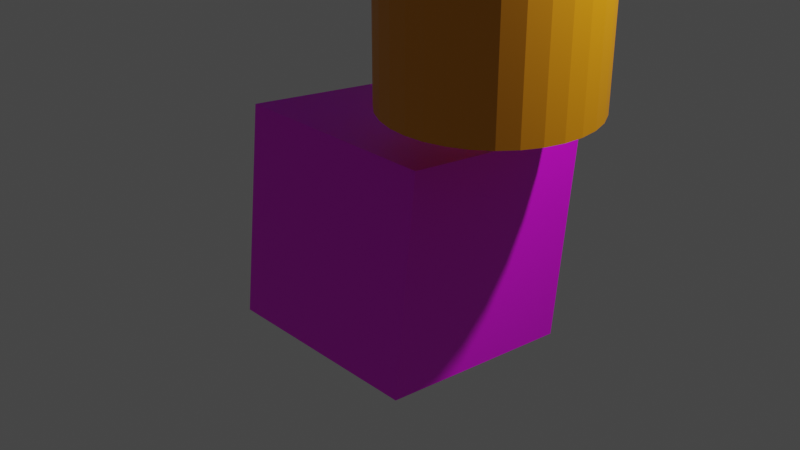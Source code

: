 # Source: shapes.blend  (saved by Blender 3.4.6; exported with 4.5.12 LTS)
import bpy
from mathutils import Matrix  # noqa: F401  (used for matrix-valued properties, if any)

bpy.ops.wm.read_factory_settings(use_empty=True)
scene = bpy.context.scene
scene.name = 'Scene'

# ---- collections
col_collection = bpy.data.collections.new('Collection'); scene.collection.children.link(col_collection)

# ---- images (referenced by path relative to the original .blend; pixels are not part of the script)
import os
ASSET_DIR = os.environ.get("B2B_ASSET_DIR", "")  # directory of the original .blend (textures are referenced by path, not embedded)
HERE = os.path.dirname(os.path.abspath(__file__))  # packed textures are extracted next to this script under _unpacked/

def load_image(name, relpath, width, height, colorspace="sRGB"):
    """Load a texture the original file referenced (path relative to the .blend, or extracted next to this script)."""
    p = next((c for c in (os.path.join(HERE, relpath), os.path.join(ASSET_DIR, relpath)) if relpath and os.path.exists(c)), "")
    if p:
        img = bpy.data.images.load(p, check_existing=True)
        img.name = name
    else:  # same state as the original file: an image datablock whose file is absent (Cycles renders it pink)
        img = bpy.data.images.new(name, width, height)
        img.source = "FILE"
        img.filepath = "//" + (relpath or name)
    img.colorspace_settings.name = colorspace
    return img
img_texture_test_png = load_image('texture_test.png', 'texture_test.png', 1024, 1024, 'sRGB')

# ---- materials (node trees are filled in below, after node groups)
mat_material_003 = bpy.data.materials.new('Material.003')
mat_material_003.use_transparent_shadow = False
mat_material_003.diffuse_color = (0.0, 0.008924, 0.8, 1.0)
mat_material_004 = bpy.data.materials.new('Material.004')
mat_material_004.use_transparent_shadow = False
mat_material_004.diffuse_color = (0.8, 0.004678, 0.2771, 1.0)
mat_material_002 = bpy.data.materials.new('Material.002')
mat_material_002.use_transparent_shadow = False
mat_material_002.diffuse_color = (0.8, 0.2856, 0.0, 1.0)

# ---- material node trees
mat_material_003.use_nodes = True; mat_material_003.node_tree.nodes.clear()
_N = mat_material_003.node_tree.nodes; _L = mat_material_003.node_tree.links
n0 = _N.new('ShaderNodeBsdfPrincipled'); n0.name = 'Principled BSDF'; n0.location = (10, 300)
n0.distribution = 'GGX'
n0.subsurface_method = 'RANDOM_WALK_SKIN'
n0.inputs[0].default_value = (0.0, 0.008924, 0.8, 1.0)
n0.inputs[27].default_value = (0.0, 0.0, 0.0, 1.0)
n0.inputs[28].default_value = 1.0
n1 = _N.new('ShaderNodeOutputMaterial'); n1.name = 'Material Output'; n1.location = (320, 270)
_L.new(n0.outputs[0], n1.inputs[0])
n1.is_active_output = True
mat_material_004.use_nodes = True; mat_material_004.node_tree.nodes.clear()
_N = mat_material_004.node_tree.nodes; _L = mat_material_004.node_tree.links
n0 = _N.new('ShaderNodeBsdfPrincipled'); n0.name = 'Principled BSDF'; n0.location = (10, 300)
n0.distribution = 'GGX'
n0.subsurface_method = 'RANDOM_WALK_SKIN'
n0.inputs[27].default_value = (0.0, 0.0, 0.0, 1.0)
n0.inputs[28].default_value = 1.0
n1 = _N.new('ShaderNodeOutputMaterial'); n1.name = 'Material Output'; n1.location = (320, 270)
n2 = _N.new('ShaderNodeTexImage'); n2.name = 'Image Texture'; n2.location = (-413, 66)
n2.image = img_texture_test_png
_L.new(n0.outputs[0], n1.inputs[0])
_L.new(n2.outputs[0], n0.inputs[0])
n1.is_active_output = True
mat_material_002.use_nodes = True; mat_material_002.node_tree.nodes.clear()
_N = mat_material_002.node_tree.nodes; _L = mat_material_002.node_tree.links
n0 = _N.new('ShaderNodeBsdfPrincipled'); n0.name = 'Principled BSDF'; n0.location = (10, 300)
n0.distribution = 'GGX'
n0.subsurface_method = 'RANDOM_WALK_SKIN'
n0.inputs[0].default_value = (0.8, 0.2856, 0.0, 1.0)
n0.inputs[27].default_value = (0.0, 0.0, 0.0, 1.0)
n0.inputs[28].default_value = 1.0
n1 = _N.new('ShaderNodeOutputMaterial'); n1.name = 'Material Output'; n1.location = (320, 270)
_L.new(n0.outputs[0], n1.inputs[0])
n1.is_active_output = True

# ---- world
world_world = bpy.data.worlds.new('World'); scene.world = world_world
world_world.use_nodes = True; world_world.node_tree.nodes.clear()
_N = world_world.node_tree.nodes; _L = world_world.node_tree.links
n0 = _N.new('ShaderNodeOutputWorld'); n0.name = 'World Output'; n0.location = (300, 300)
n1 = _N.new('ShaderNodeBackground'); n1.name = 'Background'; n1.location = (10, 300)
n1.inputs[0].default_value = (0.05088, 0.05088, 0.05088, 1.0)
_L.new(n1.outputs[0], n0.inputs[0])
n0.is_active_output = True
world_world.color = (0.05088, 0.05088, 0.05088)
world_world.use_sun_shadow = False
world_world.sun_shadow_jitter_overblur = 0.0

# ---- cameras
cam_camera = bpy.data.cameras.new('Camera')
cam_camera.clip_end = 100.0
cam_camera.ortho_scale = 7.314

# ---- lights
light_light = bpy.data.lights.new('Light', 'POINT')
light_light.transmission_factor = 0.0
light_light.energy = 1000.0
light_light.shadow_soft_size = 0.1
light_light.shadow_maximum_resolution = 0.006
light_light.use_absolute_resolution = True

# ---- meshes
me_cube_003 = bpy.data.meshes.new('Cube.003')
me_cube_003.from_pydata([(-2.602, 1.747, 2.364), (-2.602, 1.747, 2.364), (-2.602, 1.747, 2.364), (-2.407, 1.728, 2.364), (-2.407, 1.728, 2.364), (-2.407, 1.728, 2.364), (-2.407, 1.728, 2.364), (-2.219, 1.671, 2.364), (-2.219, 1.671, 2.364), (-2.219, 1.671, 2.364), (-2.047, 1.579, 2.364), (-2.047, 1.579, 2.364), (-2.047, 1.579, 2.364), (-2.047, 1.579, 2.364), (-2.047, 1.579, 2.364), (-1.895, 1.455, 2.364), (-1.895, 1.455, 2.364), (-1.895, 1.455, 2.364), (-1.771, 1.303, 2.364), (-1.771, 1.303, 2.364), (-1.771, 1.303, 2.364), (-1.771, 1.303, 2.364), (-1.678, 1.13, 2.364), (-1.678, 1.13, 2.364), (-1.678, 1.13, 2.364), (-1.621, 0.9425, 2.364), (-1.621, 0.9425, 2.364), (-1.621, 0.9425, 2.364), (-1.621, 0.9425, 2.364), (-1.621, 0.9425, 2.364), (-1.602, 0.7474, 2.364), (-1.602, 0.7474, 2.364), (-1.602, 0.7474, 2.364), (-1.621, 0.5523, 2.364), (-1.621, 0.5523, 2.364), (-1.621, 0.5523, 2.364), (-1.621, 0.5523, 2.364), (-1.621, 0.5523, 2.364), (-1.678, 0.3647, 2.364), (-1.678, 0.3647, 2.364), (-1.678, 0.3647, 2.364), (-1.771, 0.1919, 2.364), (-1.771, 0.1919, 2.364), (-1.771, 0.1919, 2.364), (-1.771, 0.1919, 2.364), (-1.771, 0.1919, 2.364), (-1.771, 0.1919, 2.364), (-1.771, 0.1919, 2.364), (-1.895, 0.04031, 2.364), (-1.895, 0.04031, 2.364), (-1.895, 0.04031, 2.364), (-2.047, -0.08405, 2.364), (-2.047, -0.08405, 2.364), (-2.047, -0.08405, 2.364), (-2.047, -0.08405, 2.364), (-2.047, -0.08405, 2.364), (-2.219, -0.1765, 2.364), (-2.219, -0.1765, 2.364), (-2.219, -0.1765, 2.364), (-2.407, -0.2334, 2.364), (-2.407, -0.2334, 2.364), (-2.407, -0.2334, 2.364), (-2.407, -0.2334, 2.364), (-2.407, -0.2334, 2.364), (-2.407, -0.2334, 2.364), (-2.602, -0.2526, 2.364), (-2.602, -0.2526, 2.364), (-2.602, -0.2526, 2.364), (-2.797, -0.2334, 2.364), (-2.797, -0.2334, 2.364), (-2.797, -0.2334, 2.364), (-2.797, -0.2334, 2.364), (-2.985, -0.1765, 2.364), (-2.985, -0.1765, 2.364), (-2.985, -0.1765, 2.364), (-3.158, -0.08405, 2.364), (-3.158, -0.08405, 2.364), (-3.158, -0.08405, 2.364), (-3.158, -0.08405, 2.364), (-3.309, 0.04031, 2.364), (-3.309, 0.04031, 2.364), (-3.309, 0.04031, 2.364), (-3.434, 0.1919, 2.364), (-3.434, 0.1919, 2.364), (-3.434, 0.1919, 2.364), (-3.434, 0.1919, 2.364), (-3.526, 0.3647, 2.364), (-3.526, 0.3647, 2.364), (-3.526, 0.3647, 2.364), (-3.583, 0.5523, 2.364), (-3.583, 0.5523, 2.364), (-3.583, 0.5523, 2.364), (-3.583, 0.5523, 2.364), (-3.583, 0.5523, 2.364), (-3.602, 0.7474, 2.364), (-3.602, 0.7474, 2.364), (-3.602, 0.7474, 2.364), (-3.583, 0.9425, 2.364), (-3.583, 0.9425, 2.364), (-3.583, 0.9425, 2.364), (-3.583, 0.9425, 2.364), (-3.583, 0.9425, 2.364), (-3.526, 1.13, 2.364), (-3.526, 1.13, 2.364), (-3.526, 1.13, 2.364), (-3.434, 1.303, 2.364), (-3.434, 1.303, 2.364), (-3.434, 1.303, 2.364), (-3.434, 1.303, 2.364), (-3.434, 1.303, 2.364), (-3.434, 1.303, 2.364), (-3.309, 1.455, 2.364), (-3.309, 1.455, 2.364), (-3.309, 1.455, 2.364), (-3.158, 1.579, 2.364), (-3.158, 1.579, 2.364), (-3.158, 1.579, 2.364), (-3.158, 1.579, 2.364), (-3.158, 1.579, 2.364), (-2.985, 1.671, 2.364), (-2.985, 1.671, 2.364), (-2.985, 1.671, 2.364), (-2.797, 1.728, 2.364), (-2.797, 1.728, 2.364), (-2.797, 1.728, 2.364), (-2.797, 1.728, 2.364), (-2.797, 1.728, 2.364), (-2.797, 1.728, 2.364), (-2.602, 0.7474, 4.364), (-2.602, 0.7474, 4.364), (-2.602, 0.7474, 4.364), (-2.602, 0.7474, 4.364), (-2.602, 0.7474, 4.364), (-2.602, 0.7474, 4.364), (-2.602, 0.7474, 4.364), (-2.602, 0.7474, 4.364), (-2.602, 0.7474, 4.364), (-2.602, 0.7474, 4.364), (-2.602, 0.7474, 4.364), (-2.602, 0.7474, 4.364), (-2.602, 0.7474, 4.364), (-2.602, 0.7474, 4.364), (-2.602, 0.7474, 4.364), (-2.602, 0.7474, 4.364), (-2.602, 0.7474, 4.364), (-2.602, 0.7474, 4.364), (-2.602, 0.7474, 4.364), (-2.602, 0.7474, 4.364), (-2.602, 0.7474, 4.364), (-2.602, 0.7474, 4.364), (-2.602, 0.7474, 4.364), (-2.602, 0.7474, 4.364), (-2.602, 0.7474, 4.364), (-2.602, 0.7474, 4.364), (-2.602, 0.7474, 4.364), (-2.602, 0.7474, 4.364), (-2.602, 0.7474, 4.364), (-2.602, 0.7474, 4.364), (-2.602, 0.7474, 4.364), (-2.602, 0.7474, 4.364)], [], [(1, 144, 3), (4, 147, 7), (8, 149, 10), (11, 151, 15), (16, 153, 18), (19, 154, 22), (23, 157, 25), (26, 158, 30), (31, 159, 34), (33, 156, 39), (38, 155, 42), (41, 152, 49), (48, 150, 52), (51, 148, 57), (56, 146, 60), (59, 145, 66), (65, 143, 69), (68, 141, 73), (72, 138, 76), (75, 137, 80), (79, 135, 83), (82, 132, 87), (86, 131, 90), (89, 129, 95), (94, 128, 97), (98, 130, 102), (103, 133, 105), (106, 134, 111), (112, 136, 114), (115, 139, 119), (127, 2, 5), (6, 9, 14), (12, 17, 20), (21, 24, 28), (28, 32, 37), (35, 40, 43), (45, 50, 54), (53, 58, 61), (62, 67, 70), (71, 74, 78), (77, 81, 84), (85, 88, 93), (91, 96, 99), (100, 104, 109), (110, 113, 118), (116, 121, 124), (127, 5, 13), (13, 21, 28), (27, 36, 44), (47, 55, 64), (62, 70, 77), (77, 84, 91), (92, 101, 108), (107, 117, 125), (127, 13, 28), (29, 46, 63), (62, 77, 91), (92, 108, 126), (127, 28, 62), (62, 91, 127), (120, 140, 122), (123, 142, 0)])
me_cube_003.polygons.foreach_set('use_smooth', [0, 0, 0, 1, 0, 0, 0, 0, 0, 0, 0, 0, 0, 0, 0, 0, 0, 0, 0, 0, 0, 0, 0, 0, 0, 0, 0, 0, 1, 0, 0, 0, 0, 0, 0, 0, 0, 0, 0, 0, 0, 0, 0, 0, 0, 0, 0, 0, 0, 0, 0, 0, 1, 0, 0, 0, 0, 1, 0, 0, 0, 0])
_uv = me_cube_003.uv_layers.new(name='UVMap')
_uv.uv.foreach_set('vector', [0.25, 0.49, 0.25, 0.25, 0.2968, 0.4854, 0.2968, 0.4854, 0.25, 0.25, 0.3418, 0.4717, 0.3418, 0.4717, 0.25, 0.25, 0.3833, 0.4496, 0.3833, 0.4496, 0.25, 0.25, 0.4197, 0.4197, 0.4197, 0.4197, 0.25, 0.25, 0.4496, 0.3833, 0.4496, 0.3833, 0.25, 0.25, 0.4717, 0.3418, 0.4717, 0.3418, 0.25, 0.25, 0.4854, 0.2968, 0.4854, 0.2968, 0.25, 0.25, 0.49, 0.25, 0.49, 0.25, 0.25, 0.25, 0.4854, 0.2032, 0.4854, 0.2032, 0.25, 0.25, 0.4717, 0.1582, 0.4717, 0.1582, 0.25, 0.25, 0.4496, 0.1167, 0.4496, 0.1167, 0.25, 0.25, 0.4197, 0.08029, 0.4197, 0.08029, 0.25, 0.25, 0.3833, 0.05045, 0.3833, 0.05045, 0.25, 0.25, 0.3418, 0.02827, 0.3418, 0.02827, 0.25, 0.25, 0.2968, 0.01461, 0.2968, 0.01461, 0.25, 0.25, 0.25, 0.01, 0.25, 0.01, 0.25, 0.25, 0.2032, 0.01461, 0.2032, 0.01461, 0.25, 0.25, 0.1582, 0.02827, 0.1582, 0.02827, 0.25, 0.25, 0.1167, 0.05045, 0.1167, 0.05045, 0.25, 0.25, 0.08029, 0.08029, 0.08029, 0.08029, 0.25, 0.25, 0.05045, 0.1167, 0.05045, 0.1167, 0.25, 0.25, 0.02827, 0.1582, 0.02827, 0.1582, 0.25, 0.25, 0.01461, 0.2032, 0.01461, 0.2032, 0.25, 0.25, 0.01, 0.25, 0.01, 0.25, 0.25, 0.25, 0.01461, 0.2968, 0.01461, 0.2968, 0.25, 0.25, 0.02827, 0.3418, 0.02827, 0.3418, 0.25, 0.25, 0.05045, 0.3833, 0.05045, 0.3833, 0.25, 0.25, 0.08029, 0.4197, 0.08029, 0.4197, 0.25, 0.25, 0.1167, 0.4496, 0.1167, 0.4496, 0.25, 0.25, 0.1582, 0.4717, 0.7032, 0.4854, 0.75, 0.49, 0.7968, 0.4854, 0.7968, 0.4854, 0.8418, 0.4717, 0.8833, 0.4496, 0.8833, 0.4496, 0.9197, 0.4197, 0.9496, 0.3833, 0.9496, 0.3833, 0.9717, 0.3418, 0.9854, 0.2968, 0.9854, 0.2968, 0.99, 0.25, 0.9854, 0.2032, 0.9854, 0.2032, 0.9717, 0.1582, 0.9496, 0.1167, 0.9496, 0.1167, 0.9197, 0.08029, 0.8833, 0.05045, 0.8833, 0.05045, 0.8418, 0.02827, 0.7968, 0.01461, 0.7968, 0.01461, 0.75, 0.01, 0.7032, 0.01461, 0.7032, 0.01461, 0.6582, 0.02827, 0.6167, 0.05045, 0.6167, 0.05045, 0.5803, 0.08029, 0.5504, 0.1167, 0.5504, 0.1167, 0.5283, 0.1582, 0.5146, 0.2032, 0.5146, 0.2032, 0.51, 0.25, 0.5146, 0.2968, 0.5146, 0.2968, 0.5283, 0.3418, 0.5504, 0.3833, 0.5504, 0.3833, 0.5803, 0.4197, 0.6167, 0.4496, 0.6167, 0.4496, 0.6582, 0.4717, 0.7032, 0.4854, 0.7032, 0.4854, 0.7968, 0.4854, 0.8833, 0.4496, 0.8833, 0.4496, 0.9496, 0.3833, 0.9854, 0.2968, 0.9854, 0.2968, 0.9854, 0.2032, 0.9496, 0.1167, 0.9496, 0.1167, 0.8833, 0.05045, 0.7968, 0.01461, 0.7968, 0.01461, 0.7032, 0.01461, 0.6167, 0.05045, 0.6167, 0.05045, 0.5504, 0.1167, 0.5146, 0.2032, 0.5146, 0.2032, 0.5146, 0.2968, 0.5504, 0.3833, 0.5504, 0.3833, 0.6167, 0.4496, 0.7032, 0.4854, 0.7032, 0.4854, 0.8833, 0.4496, 0.9854, 0.2968, 0.9854, 0.2968, 0.9496, 0.1167, 0.7968, 0.01461, 0.7968, 0.01461, 0.6167, 0.05045, 0.5146, 0.2032, 0.5146, 0.2032, 0.5504, 0.3833, 0.7032, 0.4854, 0.7032, 0.4854, 0.9854, 0.2968, 0.7968, 0.01461, 0.7968, 0.01461, 0.5146, 0.2032, 0.7032, 0.4854, 0.1582, 0.4717, 0.25, 0.25, 0.2032, 0.4854, 0.2032, 0.4854, 0.25, 0.25, 0.25, 0.49])
me_cube_003.materials.append(mat_material_003)
me_cube_003.update()
me_cube_003.normals_split_custom_set([tuple(v) for v in zip(*[iter([0.08775, 0.891, 0.4455, 0.08775, 0.891, 0.4455, 0.08775, 0.891, 0.4455, 0.2599, 0.8567, 0.4455, 0.2599, 0.8567, 0.4455, 0.2599, 0.8567, 0.4455, 0.422, 0.7896, 0.4455, 0.422, 0.7896, 0.4455, 0.422, 0.7896, 0.4455, 0.568, 0.6921, 0.4455, 0.568, 0.6921, 0.4455, 0.568, 0.6921, 0.4455, 0.6921, 0.568, 0.4455, 0.6921, 0.568, 0.4455, 0.6921, 0.568, 0.4455, 0.7896, 0.422, 0.4455, 0.7896, 0.422, 0.4455, 0.7896, 0.422, 0.4455, 0.8567, 0.2599, 0.4455, 0.8567, 0.2599, 0.4455, 0.8567, 0.2599, 0.4455, 0.891, 0.08775, 0.4455, 0.891, 0.08775, 0.4455, 0.891, 0.08775, 0.4455, 0.891, -0.08775, 0.4455, 0.891, -0.08775, 0.4455, 0.891, -0.08775, 0.4455, 0.8567, -0.2599, 0.4455, 0.8567, -0.2599, 0.4455, 0.8567, -0.2599, 0.4455, 0.7896, -0.422, 0.4455, 0.7896, -0.422, 0.4455, 0.7896, -0.422, 0.4455, 0.6921, -0.568, 0.4455, 0.6921, -0.568, 0.4455, 0.6921, -0.568, 0.4455, 0.568, -0.6921, 0.4455, 0.568, -0.6921, 0.4455, 0.568, -0.6921, 0.4455, 0.422, -0.7896, 0.4455, 0.422, -0.7896, 0.4455, 0.422, -0.7896, 0.4455, 0.2599, -0.8567, 0.4455, 0.2599, -0.8567, 0.4455, 0.2599, -0.8567, 0.4455, 0.08775, -0.891, 0.4455, 0.08775, -0.891, 0.4455, 0.08775, -0.891, 0.4455, -0.08775, -0.891, 0.4455, -0.08775, -0.891, 0.4455, -0.08775, -0.891, 0.4455, -0.2599, -0.8567, 0.4455, -0.2599, -0.8567, 0.4455, -0.2599, -0.8567, 0.4455, -0.422, -0.7896, 0.4455, -0.422, -0.7896, 0.4455, -0.422, -0.7896, 0.4455, -0.568, -0.6921, 0.4455, -0.568, -0.6921, 0.4455, -0.568, -0.6921, 0.4455, -0.6921, -0.568, 0.4455, -0.6921, -0.568, 0.4455, -0.6921, -0.568, 0.4455, -0.7896, -0.422, 0.4455, -0.7896, -0.422, 0.4455, -0.7896, -0.422, 0.4455, -0.8567, -0.2599, 0.4455, -0.8567, -0.2599, 0.4455, -0.8567, -0.2599, 0.4455, -0.891, -0.08776, 0.4455, -0.891, -0.08776, 0.4455, -0.891, -0.08776, 0.4455, -0.891, 0.08776, 0.4455, -0.891, 0.08776, 0.4455, -0.891, 0.08776, 0.4455, -0.8567, 0.2599, 0.4455, -0.8567, 0.2599, 0.4455, -0.8567, 0.2599, 0.4455, -0.7896, 0.422, 0.4455, -0.7896, 0.422, 0.4455, -0.7896, 0.422, 0.4455, -0.6921, 0.568, 0.4455, -0.6921, 0.568, 0.4455, -0.6921, 0.568, 0.4455, -0.568, 0.6921, 0.4455, -0.568, 0.6921, 0.4455, -0.568, 0.6921, 0.4455, -0.422, 0.7896, 0.4455, -0.422, 0.7896, 0.4455, -0.422, 0.7896, 0.4455, 0.0, 0.0, -1.0, 0.0, 0.0, -1.0, 0.0, 0.0, -1.0, 3.975e-06, 0.0, -1.0, 3.975e-06, 0.0, -1.0, 3.975e-06, 0.0, -1.0, -7.95e-06, 0.0, -1.0, -7.95e-06, 0.0, -1.0, -7.95e-06, 0.0, -1.0, 0.0, 0.0, -1.0, 0.0, 0.0, -1.0, 0.0, 0.0, -1.0, 0.0, 0.0, -1.0, 0.0, 0.0, -1.0, 0.0, 0.0, -1.0, -7.95e-06, 0.0, -1.0, -7.95e-06, 0.0, -1.0, -7.95e-06, 0.0, -1.0, 0.0, 0.0, -1.0, 0.0, 0.0, -1.0, 0.0, 0.0, -1.0, -3.975e-06, 0.0, -1.0, -3.975e-06, 0.0, -1.0, -3.975e-06, 0.0, -1.0, 0.0, 0.0, -1.0, 0.0, 0.0, -1.0, 0.0, 0.0, -1.0, 3.975e-06, 0.0, -1.0, 3.975e-06, 0.0, -1.0, 3.975e-06, 0.0, -1.0, 0.0, 0.0, -1.0, 0.0, 0.0, -1.0, 0.0, 0.0, -1.0, 7.95e-06, 0.0, -1.0, 7.95e-06, 0.0, -1.0, 7.95e-06, 0.0, -1.0, 0.0, 0.0, -1.0, 0.0, 0.0, -1.0, 0.0, 0.0, -1.0, 0.0, 0.0, -1.0, 0.0, 0.0, -1.0, 0.0, 0.0, -1.0, 7.95e-06, 0.0, -1.0, 7.95e-06, 0.0, -1.0, 7.95e-06, 0.0, -1.0, -3.975e-06, 0.0, -1.0, -3.975e-06, 0.0, -1.0, -3.975e-06, 0.0, -1.0, 0.0, 0.0, -1.0, 0.0, 0.0, -1.0, 0.0, 0.0, -1.0, 0.0, 0.0, -1.0, 0.0, 0.0, -1.0, 0.0, 0.0, -1.0, -2.046e-06, 0.0, -1.0, -2.046e-06, 0.0, -1.0, -2.046e-06, 0.0, -1.0, 1.023e-06, 0.0, -1.0, 1.023e-06, 0.0, -1.0, 1.023e-06, 0.0, -1.0, 0.0, 0.0, -1.0, 0.0, 0.0, -1.0, 0.0, 0.0, -1.0, 0.0, 0.0, -1.0, 0.0, 0.0, -1.0, 0.0, 0.0, -1.0, 2.982e-07, 0.0, -1.0, 2.046e-06, 0.0, -1.0, -3.74e-07, 0.0, -1.0, -1.023e-06, 0.0, -1.0, -1.023e-06, 0.0, -1.0, -1.023e-06, 0.0, -1.0, 0.0, 0.0, -1.0, 0.0, 0.0, -1.0, 0.0, 0.0, -1.0, 5.756e-07, 0.0, -1.0, 5.756e-07, 0.0, -1.0, 5.756e-07, 0.0, -1.0, 0.0, 0.0, -1.0, 0.0, 0.0, -1.0, 0.0, 0.0, -1.0, 2.982e-07, 0.0, -1.0, -3.74e-07, 0.0, -1.0, -5.756e-07, 0.0, -1.0, 0.0, 0.0, -1.0, 0.0, 0.0, -1.0, 0.0, 0.0, -1.0, 0.0, 0.0, -1.0, 0.0, 0.0, -1.0, 0.0, 0.0, -1.0, -0.2599, 0.8567, 0.4455, -0.2599, 0.8567, 0.4455, -0.2599, 0.8567, 0.4455, -0.08775, 0.891, 0.4455, -0.08775, 0.891, 0.4455, -0.08775, 0.891, 0.4455])] * 3)])
me_cube_004 = bpy.data.meshes.new('Cube.004')
me_cube_004.from_pydata([(-1.0, -1.0, -1.0), (-1.0, -1.0, -1.0), (-1.0, -1.0, -1.0), (-1.0, -1.0, 1.0), (-1.0, -1.0, 1.0), (-1.0, -1.0, 1.0), (-1.0, 1.0, -1.0), (-1.0, 1.0, -1.0), (-1.0, 1.0, -1.0), (-1.0, 1.0, 1.0), (-1.0, 1.0, 1.0), (-1.0, 1.0, 1.0), (1.0, -1.0, -1.0), (1.0, -1.0, -1.0), (1.0, -1.0, -1.0), (1.0, -1.0, 1.0), (1.0, -1.0, 1.0), (1.0, -1.0, 1.0), (1.0, 1.0, -1.0), (1.0, 1.0, -1.0), (1.0, 1.0, -1.0), (1.0, 1.0, 1.0), (1.0, 1.0, 1.0), (1.0, 1.0, 1.0)], [], [(0, 3, 9), (0, 9, 6), (8, 10, 21), (8, 21, 19), (20, 23, 17), (20, 17, 14), (13, 15, 4), (13, 4, 2), (7, 18, 12), (7, 12, 1), (22, 11, 5), (22, 5, 16)])
_uv = me_cube_004.uv_layers.new(name='UVMap')
_uv.uv.foreach_set('vector', [0.375, 0.0, 0.625, 0.0, 0.625, 0.25, 0.375, 0.0, 0.625, 0.25, 0.375, 0.25, 0.375, 0.25, 0.625, 0.25, 0.625, 0.5, 0.375, 0.25, 0.625, 0.5, 0.375, 0.5, 0.375, 0.5, 0.625, 0.5, 0.625, 0.75, 0.375, 0.5, 0.625, 0.75, 0.375, 0.75, 0.375, 0.75, 0.625, 0.75, 0.625, 1.0, 0.375, 0.75, 0.625, 1.0, 0.375, 1.0, 0.125, 0.5, 0.375, 0.5, 0.375, 0.75, 0.125, 0.5, 0.375, 0.75, 0.125, 0.75, 0.625, 0.5, 0.875, 0.5, 0.875, 0.75, 0.625, 0.5, 0.875, 0.75, 0.625, 0.75])
me_cube_004.materials.append(mat_material_004)
me_cube_004.update()
me_cube_004.normals_split_custom_set([tuple(v) for v in zip(*[iter([-1.0, 0.0, 0.0, -1.0, 0.0, 0.0, -1.0, 0.0, 0.0, -1.0, 0.0, 0.0, -1.0, 0.0, 0.0, -1.0, 0.0, 0.0, 0.0, 1.0, 0.0, 0.0, 1.0, 0.0, 0.0, 1.0, 0.0, 0.0, 1.0, 0.0, 0.0, 1.0, 0.0, 0.0, 1.0, 0.0, 1.0, 0.0, 0.0, 1.0, 0.0, 0.0, 1.0, 0.0, 0.0, 1.0, 0.0, 0.0, 1.0, 0.0, 0.0, 1.0, 0.0, 0.0, 0.0, -1.0, 0.0, 0.0, -1.0, 0.0, 0.0, -1.0, 0.0, 0.0, -1.0, 0.0, 0.0, -1.0, 0.0, 0.0, -1.0, 0.0, 0.0, 0.0, -1.0, 0.0, 0.0, -1.0, 0.0, 0.0, -1.0, 0.0, 0.0, -1.0, 0.0, 0.0, -1.0, 0.0, 0.0, -1.0, 0.0, 0.0, 1.0, 0.0, 0.0, 1.0, 0.0, 0.0, 1.0, 0.0, 0.0, 1.0, 0.0, 0.0, 1.0, 0.0, 0.0, 1.0])] * 3)])
me_cube_002 = bpy.data.meshes.new('Cube.002')
me_cube_002.from_pydata([(1.379, 0.7616, 1.645), (1.379, 0.7616, 1.645), (1.379, 0.7616, 1.645), (1.379, 0.7616, 1.645), (1.379, 0.7616, 3.645), (1.379, 0.7616, 3.645), (1.379, 0.7616, 3.645), (1.379, 0.7616, 3.645), (1.379, 0.7616, 3.645), (1.379, 0.7616, 3.645), (1.575, 0.7424, 1.645), (1.575, 0.7424, 1.645), (1.575, 0.7424, 1.645), (1.575, 0.7424, 1.645), (1.575, 0.7424, 1.645), (1.575, 0.7424, 1.645), (1.575, 0.7424, 3.645), (1.575, 0.7424, 3.645), (1.575, 0.7424, 3.645), (1.575, 0.7424, 3.645), (1.762, 0.6854, 1.645), (1.762, 0.6854, 1.645), (1.762, 0.6854, 1.645), (1.762, 0.6854, 1.645), (1.762, 0.6854, 3.645), (1.762, 0.6854, 3.645), (1.762, 0.6854, 3.645), (1.762, 0.6854, 3.645), (1.762, 0.6854, 3.645), (1.762, 0.6854, 3.645), (1.762, 0.6854, 3.645), (1.762, 0.6854, 3.645), (1.762, 0.6854, 3.645), (1.762, 0.6854, 3.645), (1.762, 0.6854, 3.645), (1.935, 0.593, 1.645), (1.935, 0.593, 1.645), (1.935, 0.593, 1.645), (1.935, 0.593, 1.645), (1.935, 0.593, 1.645), (1.935, 0.593, 1.645), (1.935, 0.593, 1.645), (1.935, 0.593, 1.645), (1.935, 0.593, 3.645), (1.935, 0.593, 3.645), (1.935, 0.593, 3.645), (1.935, 0.593, 3.645), (2.087, 0.4687, 1.645), (2.087, 0.4687, 1.645), (2.087, 0.4687, 1.645), (2.087, 0.4687, 1.645), (2.087, 0.4687, 3.645), (2.087, 0.4687, 3.645), (2.087, 0.4687, 3.645), (2.087, 0.4687, 3.645), (2.087, 0.4687, 3.645), (2.087, 0.4687, 3.645), (2.211, 0.3171, 1.645), (2.211, 0.3171, 1.645), (2.211, 0.3171, 1.645), (2.211, 0.3171, 1.645), (2.211, 0.3171, 1.645), (2.211, 0.3171, 3.645), (2.211, 0.3171, 3.645), (2.211, 0.3171, 3.645), (2.211, 0.3171, 3.645), (2.303, 0.1443, 1.645), (2.303, 0.1443, 1.645), (2.303, 0.1443, 1.645), (2.303, 0.1443, 1.645), (2.303, 0.1443, 3.645), (2.303, 0.1443, 3.645), (2.303, 0.1443, 3.645), (2.303, 0.1443, 3.645), (2.303, 0.1443, 3.645), (2.303, 0.1443, 3.645), (2.36, -0.04334, 1.645), (2.36, -0.04334, 1.645), (2.36, -0.04334, 1.645), (2.36, -0.04334, 1.645), (2.36, -0.04334, 1.645), (2.36, -0.04334, 1.645), (2.36, -0.04334, 1.645), (2.36, -0.04334, 1.645), (2.36, -0.04334, 1.645), (2.36, -0.04334, 1.645), (2.36, -0.04334, 3.645), (2.36, -0.04334, 3.645), (2.36, -0.04334, 3.645), (2.36, -0.04334, 3.645), (2.379, -0.2384, 1.645), (2.379, -0.2384, 1.645), (2.379, -0.2384, 1.645), (2.379, -0.2384, 1.645), (2.379, -0.2384, 3.645), (2.379, -0.2384, 3.645), (2.379, -0.2384, 3.645), (2.379, -0.2384, 3.645), (2.379, -0.2384, 3.645), (2.36, -0.4335, 1.645), (2.36, -0.4335, 1.645), (2.36, -0.4335, 1.645), (2.36, -0.4335, 1.645), (2.36, -0.4335, 1.645), (2.36, -0.4335, 1.645), (2.36, -0.4335, 3.645), (2.36, -0.4335, 3.645), (2.36, -0.4335, 3.645), (2.36, -0.4335, 3.645), (2.303, -0.6211, 1.645), (2.303, -0.6211, 1.645), (2.303, -0.6211, 1.645), (2.303, -0.6211, 3.645), (2.303, -0.6211, 3.645), (2.303, -0.6211, 3.645), (2.303, -0.6211, 3.645), (2.303, -0.6211, 3.645), (2.303, -0.6211, 3.645), (2.303, -0.6211, 3.645), (2.303, -0.6211, 3.645), (2.211, -0.794, 1.645), (2.211, -0.794, 1.645), (2.211, -0.794, 1.645), (2.211, -0.794, 1.645), (2.211, -0.794, 1.645), (2.211, -0.794, 1.645), (2.211, -0.794, 1.645), (2.211, -0.794, 1.645), (2.211, -0.794, 3.645), (2.211, -0.794, 3.645), (2.211, -0.794, 3.645), (2.087, -0.9455, 1.645), (2.087, -0.9455, 1.645), (2.087, -0.9455, 1.645), (2.087, -0.9455, 1.645), (2.087, -0.9455, 3.645), (2.087, -0.9455, 3.645), (2.087, -0.9455, 3.645), (2.087, -0.9455, 3.645), (2.087, -0.9455, 3.645), (2.087, -0.9455, 3.645), (1.935, -1.07, 1.645), (1.935, -1.07, 1.645), (1.935, -1.07, 1.645), (1.935, -1.07, 1.645), (1.935, -1.07, 1.645), (1.935, -1.07, 1.645), (1.935, -1.07, 3.645), (1.935, -1.07, 3.645), (1.935, -1.07, 3.645), (1.935, -1.07, 3.645), (1.762, -1.162, 1.645), (1.762, -1.162, 1.645), (1.762, -1.162, 1.645), (1.762, -1.162, 1.645), (1.762, -1.162, 3.645), (1.762, -1.162, 3.645), (1.762, -1.162, 3.645), (1.762, -1.162, 3.645), (1.762, -1.162, 3.645), (1.762, -1.162, 3.645), (1.762, -1.162, 3.645), (1.575, -1.219, 1.645), (1.575, -1.219, 1.645), (1.575, -1.219, 1.645), (1.575, -1.219, 1.645), (1.575, -1.219, 1.645), (1.575, -1.219, 1.645), (1.575, -1.219, 1.645), (1.575, -1.219, 1.645), (1.575, -1.219, 1.645), (1.575, -1.219, 1.645), (1.575, -1.219, 3.645), (1.575, -1.219, 3.645), (1.575, -1.219, 3.645), (1.575, -1.219, 3.645), (1.379, -1.238, 1.645), (1.379, -1.238, 1.645), (1.379, -1.238, 1.645), (1.379, -1.238, 1.645), (1.379, -1.238, 3.645), (1.379, -1.238, 3.645), (1.379, -1.238, 3.645), (1.379, -1.238, 3.645), (1.379, -1.238, 3.645), (1.379, -1.238, 3.645), (1.184, -1.219, 1.645), (1.184, -1.219, 1.645), (1.184, -1.219, 1.645), (1.184, -1.219, 1.645), (1.184, -1.219, 1.645), (1.184, -1.219, 3.645), (1.184, -1.219, 3.645), (1.184, -1.219, 3.645), (1.184, -1.219, 3.645), (0.9968, -1.162, 1.645), (0.9968, -1.162, 1.645), (0.9968, -1.162, 1.645), (0.9968, -1.162, 3.645), (0.9968, -1.162, 3.645), (0.9968, -1.162, 3.645), (0.9968, -1.162, 3.645), (0.9968, -1.162, 3.645), (0.9968, -1.162, 3.645), (0.9968, -1.162, 3.645), (0.9968, -1.162, 3.645), (0.8239, -1.07, 1.645), (0.8239, -1.07, 1.645), (0.8239, -1.07, 1.645), (0.8239, -1.07, 1.645), (0.8239, -1.07, 1.645), (0.8239, -1.07, 1.645), (0.8239, -1.07, 3.645), (0.8239, -1.07, 3.645), (0.8239, -1.07, 3.645), (0.6724, -0.9455, 1.645), (0.6724, -0.9455, 1.645), (0.6724, -0.9455, 1.645), (0.6724, -0.9455, 1.645), (0.6724, -0.9455, 3.645), (0.6724, -0.9455, 3.645), (0.6724, -0.9455, 3.645), (0.6724, -0.9455, 3.645), (0.6724, -0.9455, 3.645), (0.6724, -0.9455, 3.645), (0.548, -0.794, 1.645), (0.548, -0.794, 1.645), (0.548, -0.794, 1.645), (0.548, -0.794, 1.645), (0.548, -0.794, 1.645), (0.548, -0.794, 1.645), (0.548, -0.794, 3.645), (0.548, -0.794, 3.645), (0.548, -0.794, 3.645), (0.548, -0.794, 3.645), (0.4556, -0.6211, 1.645), (0.4556, -0.6211, 1.645), (0.4556, -0.6211, 1.645), (0.4556, -0.6211, 1.645), (0.4556, -0.6211, 3.645), (0.4556, -0.6211, 3.645), (0.4556, -0.6211, 3.645), (0.4556, -0.6211, 3.645), (0.4556, -0.6211, 3.645), (0.4556, -0.6211, 3.645), (0.4556, -0.6211, 3.645), (0.3987, -0.4335, 1.645), (0.3987, -0.4335, 1.645), (0.3987, -0.4335, 1.645), (0.3987, -0.4335, 1.645), (0.3987, -0.4335, 1.645), (0.3987, -0.4335, 1.645), (0.3987, -0.4335, 1.645), (0.3987, -0.4335, 1.645), (0.3987, -0.4335, 1.645), (0.3987, -0.4335, 1.645), (0.3987, -0.4335, 3.645), (0.3987, -0.4335, 3.645), (0.3987, -0.4335, 3.645), (0.3987, -0.4335, 3.645), (0.3795, -0.2384, 1.645), (0.3795, -0.2384, 1.645), (0.3795, -0.2384, 1.645), (0.3795, -0.2384, 1.645), (0.3795, -0.2384, 3.645), (0.3795, -0.2384, 3.645), (0.3795, -0.2384, 3.645), (0.3795, -0.2384, 3.645), (0.3795, -0.2384, 3.645), (0.3987, -0.04334, 1.645), (0.3987, -0.04334, 1.645), (0.3987, -0.04334, 1.645), (0.3987, -0.04334, 1.645), (0.3987, -0.04334, 1.645), (0.3987, -0.04334, 1.645), (0.3987, -0.04334, 3.645), (0.3987, -0.04334, 3.645), (0.3987, -0.04334, 3.645), (0.3987, -0.04334, 3.645), (0.4556, 0.1443, 1.645), (0.4556, 0.1443, 1.645), (0.4556, 0.1443, 1.645), (0.4556, 0.1443, 1.645), (0.4556, 0.1443, 3.645), (0.4556, 0.1443, 3.645), (0.4556, 0.1443, 3.645), (0.4556, 0.1443, 3.645), (0.4556, 0.1443, 3.645), (0.4556, 0.1443, 3.645), (0.4556, 0.1443, 3.645), (0.4556, 0.1443, 3.645), (0.548, 0.3171, 1.645), (0.548, 0.3171, 1.645), (0.548, 0.3171, 1.645), (0.548, 0.3171, 1.645), (0.548, 0.3171, 1.645), (0.548, 0.3171, 1.645), (0.548, 0.3171, 1.645), (0.548, 0.3171, 1.645), (0.548, 0.3171, 3.645), (0.548, 0.3171, 3.645), (0.548, 0.3171, 3.645), (0.548, 0.3171, 3.645), (0.6724, 0.4687, 1.645), (0.6724, 0.4687, 1.645), (0.6724, 0.4687, 1.645), (0.6724, 0.4687, 1.645), (0.6724, 0.4687, 3.645), (0.6724, 0.4687, 3.645), (0.6724, 0.4687, 3.645), (0.6724, 0.4687, 3.645), (0.6724, 0.4687, 3.645), (0.6724, 0.4687, 3.645), (0.8239, 0.593, 1.645), (0.8239, 0.593, 1.645), (0.8239, 0.593, 1.645), (0.8239, 0.593, 1.645), (0.8239, 0.593, 1.645), (0.8239, 0.593, 1.645), (0.8239, 0.593, 3.645), (0.8239, 0.593, 3.645), (0.8239, 0.593, 3.645), (0.8239, 0.593, 3.645), (0.9968, 0.6854, 1.645), (0.9968, 0.6854, 1.645), (0.9968, 0.6854, 1.645), (0.9968, 0.6854, 1.645), (0.9968, 0.6854, 3.645), (0.9968, 0.6854, 3.645), (0.9968, 0.6854, 3.645), (0.9968, 0.6854, 3.645), (0.9968, 0.6854, 3.645), (0.9968, 0.6854, 3.645), (0.9968, 0.6854, 3.645), (0.9968, 0.6854, 3.645), (1.184, 0.7424, 1.645), (1.184, 0.7424, 1.645), (1.184, 0.7424, 1.645), (1.184, 0.7424, 1.645), (1.184, 0.7424, 1.645), (1.184, 0.7424, 1.645), (1.184, 0.7424, 1.645), (1.184, 0.7424, 1.645), (1.184, 0.7424, 1.645), (1.184, 0.7424, 1.645), (1.184, 0.7424, 1.645), (1.184, 0.7424, 3.645), (1.184, 0.7424, 3.645), (1.184, 0.7424, 3.645), (1.184, 0.7424, 3.645)], [], [(2, 9, 17), (3, 18, 13), (14, 19, 32), (15, 33, 21), (22, 34, 44), (23, 45, 40), (41, 46, 54), (42, 55, 47), (48, 56, 63), (49, 64, 57), (58, 65, 74), (58, 74, 66), (68, 75, 88), (67, 87, 76), (77, 89, 96), (78, 97, 90), (91, 98, 107), (92, 108, 101), (99, 106, 118), (100, 119, 110), (109, 117, 130), (109, 130, 122), (120, 129, 139), (121, 140, 133), (132, 138, 150), (131, 149, 143), (142, 148, 161), (141, 160, 153), (152, 159, 175), (151, 174, 164), (163, 173, 185), (162, 184, 178), (176, 183, 193), (177, 194, 188), (187, 192, 205), (186, 204, 196), (195, 203, 214), (195, 214, 208), (206, 213, 223), (207, 224, 217), (216, 222, 234), (215, 233, 227), (226, 232, 245), (225, 244, 237), (235, 243, 258), (236, 259, 248), (246, 257, 267), (247, 268, 262), (260, 266, 276), (261, 277, 269), (271, 278, 289), (270, 288, 279), (280, 290, 300), (281, 301, 291), (293, 302, 311), (292, 310, 303), (305, 312, 320), (304, 319, 313), (315, 321, 328), (314, 327, 323), (25, 16, 6), (8, 349, 333), (330, 322, 307), (308, 299, 286), (284, 275, 264), (264, 256, 239), (240, 231, 219), (220, 212, 200), (200, 191, 182), (181, 172, 157), (158, 147, 137), (136, 128, 114), (115, 105, 95), (94, 86, 72), (73, 62, 52), (53, 43, 31), (29, 7, 332), (334, 309, 287), (286, 265, 241), (242, 221, 202), (199, 180, 156), (155, 135, 112), (115, 95, 73), (70, 51, 24), (28, 331, 285), (286, 241, 200), (200, 158, 115), (113, 71, 26), (27, 283, 198), (201, 116, 30), (324, 329, 346), (325, 347, 335), (337, 348, 5), (336, 4, 0), (343, 1, 11), (12, 20, 39), (37, 50, 60), (59, 69, 79), (82, 93, 103), (102, 111, 123), (126, 134, 145), (146, 154, 171), (169, 179, 190), (189, 197, 210), (211, 218, 229), (230, 238, 255), (252, 263, 273), (274, 282, 298), (296, 306, 318), (316, 326, 338), (342, 10, 36), (38, 61, 84), (85, 104, 127), (124, 144, 165), (167, 189, 210), (209, 228, 250), (249, 272, 294), (295, 317, 340), (339, 35, 80), (81, 125, 166), (167, 210, 251), (254, 297, 345), (341, 83, 168), (170, 253, 344)])
me_cube_002.polygons.foreach_set('use_smooth', [0, 0, 0, 0, 0, 0, 0, 0, 0, 0, 1, 1, 0, 0, 0, 0, 0, 0, 0, 0, 1, 1, 0, 0, 0, 0, 0, 0, 0, 0, 0, 0, 0, 0, 0, 0, 1, 1, 0, 0, 0, 0, 0, 0, 0, 0, 0, 0, 0, 0, 0, 0, 0, 0, 0, 0, 0, 0, 0, 0, 0, 0, 0, 0, 0, 0, 0, 0, 0, 0, 0, 0, 0, 0, 0, 0, 0, 0, 0, 0, 1, 0, 0, 0, 0, 0, 0, 0, 0, 0, 0, 0, 0, 0, 0, 0, 0, 0, 0, 0, 0, 0, 0, 0, 1, 0, 0, 0, 1, 0, 0, 1, 0, 1, 0, 0, 0, 0, 0, 0, 0, 0, 0, 0])
_uv = me_cube_002.uv_layers.new(name='UVMap')
_uv.uv.foreach_set('vector', [1.0, 0.5, 1.0, 1.0, 0.9688, 1.0, 1.0, 0.5, 0.9688, 1.0, 0.9688, 0.5, 0.9688, 0.5, 0.9688, 1.0, 0.9375, 1.0, 0.9688, 0.5, 0.9375, 1.0, 0.9375, 0.5, 0.9375, 0.5, 0.9375, 1.0, 0.9062, 1.0, 0.9375, 0.5, 0.9062, 1.0, 0.9062, 0.5, 0.9062, 0.5, 0.9062, 1.0, 0.875, 1.0, 0.9062, 0.5, 0.875, 1.0, 0.875, 0.5, 0.875, 0.5, 0.875, 1.0, 0.8438, 1.0, 0.875, 0.5, 0.8438, 1.0, 0.8438, 0.5, 0.8438, 0.5, 0.8438, 1.0, 0.8125, 1.0, 0.8438, 0.5, 0.8125, 1.0, 0.8125, 0.5, 0.8125, 0.5, 0.8125, 1.0, 0.7812, 1.0, 0.8125, 0.5, 0.7812, 1.0, 0.7812, 0.5, 0.7812, 0.5, 0.7812, 1.0, 0.75, 1.0, 0.7812, 0.5, 0.75, 1.0, 0.75, 0.5, 0.75, 0.5, 0.75, 1.0, 0.7188, 1.0, 0.75, 0.5, 0.7188, 1.0, 0.7188, 0.5, 0.7188, 0.5, 0.7188, 1.0, 0.6875, 1.0, 0.7188, 0.5, 0.6875, 1.0, 0.6875, 0.5, 0.6875, 0.5, 0.6875, 1.0, 0.6562, 1.0, 0.6875, 0.5, 0.6562, 1.0, 0.6562, 0.5, 0.6562, 0.5, 0.6562, 1.0, 0.625, 1.0, 0.6562, 0.5, 0.625, 1.0, 0.625, 0.5, 0.625, 0.5, 0.625, 1.0, 0.5938, 1.0, 0.625, 0.5, 0.5938, 1.0, 0.5938, 0.5, 0.5938, 0.5, 0.5938, 1.0, 0.5625, 1.0, 0.5938, 0.5, 0.5625, 1.0, 0.5625, 0.5, 0.5625, 0.5, 0.5625, 1.0, 0.5312, 1.0, 0.5625, 0.5, 0.5312, 1.0, 0.5312, 0.5, 0.5312, 0.5, 0.5312, 1.0, 0.5, 1.0, 0.5312, 0.5, 0.5, 1.0, 0.5, 0.5, 0.5, 0.5, 0.5, 1.0, 0.4688, 1.0, 0.5, 0.5, 0.4688, 1.0, 0.4688, 0.5, 0.4688, 0.5, 0.4688, 1.0, 0.4375, 1.0, 0.4688, 0.5, 0.4375, 1.0, 0.4375, 0.5, 0.4375, 0.5, 0.4375, 1.0, 0.4062, 1.0, 0.4375, 0.5, 0.4062, 1.0, 0.4062, 0.5, 0.4062, 0.5, 0.4062, 1.0, 0.375, 1.0, 0.4062, 0.5, 0.375, 1.0, 0.375, 0.5, 0.375, 0.5, 0.375, 1.0, 0.3438, 1.0, 0.375, 0.5, 0.3438, 1.0, 0.3438, 0.5, 0.3438, 0.5, 0.3438, 1.0, 0.3125, 1.0, 0.3438, 0.5, 0.3125, 1.0, 0.3125, 0.5, 0.3125, 0.5, 0.3125, 1.0, 0.2812, 1.0, 0.3125, 0.5, 0.2812, 1.0, 0.2812, 0.5, 0.2812, 0.5, 0.2812, 1.0, 0.25, 1.0, 0.2812, 0.5, 0.25, 1.0, 0.25, 0.5, 0.25, 0.5, 0.25, 1.0, 0.2188, 1.0, 0.25, 0.5, 0.2188, 1.0, 0.2188, 0.5, 0.2188, 0.5, 0.2188, 1.0, 0.1875, 1.0, 0.2188, 0.5, 0.1875, 1.0, 0.1875, 0.5, 0.1875, 0.5, 0.1875, 1.0, 0.1562, 1.0, 0.1875, 0.5, 0.1562, 1.0, 0.1562, 0.5, 0.1562, 0.5, 0.1562, 1.0, 0.125, 1.0, 0.1562, 0.5, 0.125, 1.0, 0.125, 0.5, 0.125, 0.5, 0.125, 1.0, 0.09375, 1.0, 0.125, 0.5, 0.09375, 1.0, 0.09375, 0.5, 0.09375, 0.5, 0.09375, 1.0, 0.0625, 1.0, 0.09375, 0.5, 0.0625, 1.0, 0.0625, 0.5, 0.3418, 0.4717, 0.2968, 0.4854, 0.25, 0.49, 0.25, 0.49, 0.2032, 0.4854, 0.1582, 0.4717, 0.1582, 0.4717, 0.1167, 0.4496, 0.08029, 0.4197, 0.08029, 0.4197, 0.05045, 0.3833, 0.02827, 0.3418, 0.02827, 0.3418, 0.01461, 0.2968, 0.01, 0.25, 0.01, 0.25, 0.01461, 0.2032, 0.02827, 0.1582, 0.02827, 0.1582, 0.05045, 0.1167, 0.08029, 0.08029, 0.08029, 0.08029, 0.1167, 0.05045, 0.1582, 0.02827, 0.1582, 0.02827, 0.2032, 0.01461, 0.25, 0.01, 0.25, 0.01, 0.2968, 0.01461, 0.3418, 0.02827, 0.3418, 0.02827, 0.3833, 0.05045, 0.4197, 0.08029, 0.4197, 0.08029, 0.4496, 0.1167, 0.4717, 0.1582, 0.4717, 0.1582, 0.4854, 0.2032, 0.49, 0.25, 0.49, 0.25, 0.4854, 0.2968, 0.4717, 0.3418, 0.4717, 0.3418, 0.4496, 0.3833, 0.4197, 0.4197, 0.4197, 0.4197, 0.3833, 0.4496, 0.3418, 0.4717, 0.3418, 0.4717, 0.25, 0.49, 0.1582, 0.4717, 0.1582, 0.4717, 0.08029, 0.4197, 0.02827, 0.3418, 0.02827, 0.3418, 0.01, 0.25, 0.02827, 0.1582, 0.02827, 0.1582, 0.08029, 0.08029, 0.1582, 0.02827, 0.1582, 0.02827, 0.25, 0.01, 0.3418, 0.02827, 0.3418, 0.02827, 0.4197, 0.08029, 0.4717, 0.1582, 0.4717, 0.1582, 0.49, 0.25, 0.4717, 0.3418, 0.4717, 0.3418, 0.4197, 0.4197, 0.3418, 0.4717, 0.3418, 0.4717, 0.1582, 0.4717, 0.02827, 0.3418, 0.02827, 0.3418, 0.02827, 0.1582, 0.1582, 0.02827, 0.1582, 0.02827, 0.3418, 0.02827, 0.4717, 0.1582, 0.4717, 0.1582, 0.4717, 0.3418, 0.3418, 0.4717, 0.3418, 0.4717, 0.02827, 0.3418, 0.1582, 0.02827, 0.1582, 0.02827, 0.4717, 0.1582, 0.3418, 0.4717, 0.0625, 0.5, 0.0625, 1.0, 0.03125, 1.0, 0.0625, 0.5, 0.03125, 1.0, 0.03125, 0.5, 0.03125, 0.5, 0.03125, 1.0, 0.0, 1.0, 0.03125, 0.5, 0.0, 1.0, 0.0, 0.5, 0.7032, 0.4854, 0.75, 0.49, 0.7968, 0.4854, 0.7968, 0.4854, 0.8418, 0.4717, 0.8833, 0.4496, 0.8833, 0.4496, 0.9197, 0.4197, 0.9496, 0.3833, 0.9496, 0.3833, 0.9717, 0.3418, 0.9854, 0.2968, 0.9854, 0.2968, 0.99, 0.25, 0.9854, 0.2032, 0.9854, 0.2032, 0.9717, 0.1582, 0.9496, 0.1167, 0.9496, 0.1167, 0.9197, 0.08029, 0.8833, 0.05045, 0.8833, 0.05045, 0.8418, 0.02827, 0.7968, 0.01461, 0.7968, 0.01461, 0.75, 0.01, 0.7032, 0.01461, 0.7032, 0.01461, 0.6582, 0.02827, 0.6167, 0.05045, 0.6167, 0.05045, 0.5803, 0.08029, 0.5504, 0.1167, 0.5504, 0.1167, 0.5283, 0.1582, 0.5146, 0.2032, 0.5146, 0.2032, 0.51, 0.25, 0.5146, 0.2968, 0.5146, 0.2968, 0.5283, 0.3418, 0.5504, 0.3833, 0.5504, 0.3833, 0.5803, 0.4197, 0.6167, 0.4496, 0.6167, 0.4496, 0.6582, 0.4717, 0.7032, 0.4854, 0.7032, 0.4854, 0.7968, 0.4854, 0.8833, 0.4496, 0.8833, 0.4496, 0.9496, 0.3833, 0.9854, 0.2968, 0.9854, 0.2968, 0.9854, 0.2032, 0.9496, 0.1167, 0.9496, 0.1167, 0.8833, 0.05045, 0.7968, 0.01461, 0.7968, 0.01461, 0.7032, 0.01461, 0.6167, 0.05045, 0.6167, 0.05045, 0.5504, 0.1167, 0.5146, 0.2032, 0.5146, 0.2032, 0.5146, 0.2968, 0.5504, 0.3833, 0.5504, 0.3833, 0.6167, 0.4496, 0.7032, 0.4854, 0.7032, 0.4854, 0.8833, 0.4496, 0.9854, 0.2968, 0.9854, 0.2968, 0.9496, 0.1167, 0.7968, 0.01461, 0.7968, 0.01461, 0.6167, 0.05045, 0.5146, 0.2032, 0.5146, 0.2032, 0.5504, 0.3833, 0.7032, 0.4854, 0.7032, 0.4854, 0.9854, 0.2968, 0.7968, 0.01461, 0.7968, 0.01461, 0.5146, 0.2032, 0.7032, 0.4854])
me_cube_002.materials.append(mat_material_002)
me_cube_002.update()
me_cube_002.normals_split_custom_set([tuple(v) for v in zip(*[iter([0.09802, 0.9952, 0.0, 0.09802, 0.9952, 0.0, 0.09802, 0.9952, 0.0, 0.09802, 0.9952, 0.0, 0.09802, 0.9952, 0.0, 0.09802, 0.9952, 0.0, 0.2903, 0.9569, 0.0, 0.2903, 0.9569, 0.0, 0.2903, 0.9569, 0.0, 0.2903, 0.9569, 0.0, 0.2903, 0.9569, 0.0, 0.2903, 0.9569, 0.0, 0.4714, 0.8819, 0.0, 0.4714, 0.8819, 0.0, 0.4714, 0.8819, 0.0, 0.4714, 0.8819, 0.0, 0.4714, 0.8819, 0.0, 0.4714, 0.8819, 0.0, 0.6344, 0.773, 0.0, 0.6344, 0.773, 0.0, 0.6344, 0.773, 0.0, 0.6344, 0.773, 0.0, 0.6344, 0.773, 0.0, 0.6344, 0.773, 0.0, 0.773, 0.6344, 0.0, 0.773, 0.6344, 0.0, 0.773, 0.6344, 0.0, 0.773, 0.6344, 0.0, 0.773, 0.6344, 0.0, 0.773, 0.6344, 0.0, 0.8819, 0.4714, 0.0, 0.8819, 0.4714, 0.0, 0.8819, 0.4714, 0.0, 0.8819, 0.4714, 0.0, 0.8819, 0.4714, 0.0, 0.8819, 0.4714, 0.0, 0.9569, 0.2903, 0.0, 0.9569, 0.2903, 0.0, 0.9569, 0.2903, 0.0, 0.9569, 0.2903, 0.0, 0.9569, 0.2903, 0.0, 0.9569, 0.2903, 0.0, 0.9952, 0.09802, 0.0, 0.9952, 0.09802, 0.0, 0.9952, 0.09802, 0.0, 0.9952, 0.09802, 0.0, 0.9952, 0.09802, 0.0, 0.9952, 0.09802, 0.0, 0.9952, -0.09802, 0.0, 0.9952, -0.09802, 0.0, 0.9952, -0.09802, 0.0, 0.9952, -0.09802, 0.0, 0.9952, -0.09802, 0.0, 0.9952, -0.09802, 0.0, 0.9569, -0.2903, 0.0, 0.9569, -0.2903, 0.0, 0.9569, -0.2903, 0.0, 0.9569, -0.2903, 0.0, 0.9569, -0.2903, 0.0, 0.9569, -0.2903, 0.0, 0.8819, -0.4714, 0.0, 0.8819, -0.4714, 0.0, 0.8819, -0.4714, 0.0, 0.8819, -0.4714, 0.0, 0.8819, -0.4714, 0.0, 0.8819, -0.4714, 0.0, 0.773, -0.6344, 0.0, 0.773, -0.6344, 0.0, 0.773, -0.6344, 0.0, 0.773, -0.6344, 0.0, 0.773, -0.6344, 0.0, 0.773, -0.6344, 0.0, 0.6344, -0.773, 0.0, 0.6344, -0.773, 0.0, 0.6344, -0.773, 0.0, 0.6344, -0.773, 0.0, 0.6344, -0.773, 0.0, 0.6344, -0.773, 0.0, 0.4714, -0.8819, 0.0, 0.4714, -0.8819, 0.0, 0.4714, -0.8819, 0.0, 0.4714, -0.8819, 0.0, 0.4714, -0.8819, 0.0, 0.4714, -0.8819, 0.0, 0.2903, -0.9569, 0.0, 0.2903, -0.9569, 0.0, 0.2903, -0.9569, 0.0, 0.2903, -0.9569, 0.0, 0.2903, -0.9569, 0.0, 0.2903, -0.9569, 0.0, 0.09802, -0.9952, 0.0, 0.09802, -0.9952, 0.0, 0.09802, -0.9952, 0.0, 0.09802, -0.9952, 0.0, 0.09802, -0.9952, 0.0, 0.09802, -0.9952, 0.0, -0.09802, -0.9952, 0.0, -0.09802, -0.9952, 0.0, -0.09802, -0.9952, 0.0, -0.09802, -0.9952, 0.0, -0.09802, -0.9952, 0.0, -0.09802, -0.9952, 0.0, -0.2903, -0.9569, 0.0, -0.2903, -0.9569, 0.0, -0.2903, -0.9569, 0.0, -0.2903, -0.9569, 0.0, -0.2903, -0.9569, 0.0, -0.2903, -0.9569, 0.0, -0.4714, -0.8819, 0.0, -0.4714, -0.8819, 0.0, -0.4714, -0.8819, 0.0, -0.4714, -0.8819, 0.0, -0.4714, -0.8819, 0.0, -0.4714, -0.8819, 0.0, -0.6344, -0.773, 0.0, -0.6344, -0.773, 0.0, -0.6344, -0.773, 0.0, -0.6344, -0.773, 0.0, -0.6344, -0.773, 0.0, -0.6344, -0.773, 0.0, -0.773, -0.6344, 0.0, -0.773, -0.6344, 0.0, -0.773, -0.6344, 0.0, -0.773, -0.6344, 0.0, -0.773, -0.6344, 0.0, -0.773, -0.6344, 0.0, -0.8819, -0.4714, 0.0, -0.8819, -0.4714, 0.0, -0.8819, -0.4714, 0.0, -0.8819, -0.4714, 0.0, -0.8819, -0.4714, 0.0, -0.8819, -0.4714, 0.0, -0.9569, -0.2903, 0.0, -0.9569, -0.2903, 0.0, -0.9569, -0.2903, 0.0, -0.9569, -0.2903, 0.0, -0.9569, -0.2903, 0.0, -0.9569, -0.2903, 0.0, -0.9952, -0.09802, 0.0, -0.9952, -0.09802, 0.0, -0.9952, -0.09802, 0.0, -0.9952, -0.09802, 0.0, -0.9952, -0.09802, 0.0, -0.9952, -0.09802, 0.0, -0.9952, 0.09802, 0.0, -0.9952, 0.09802, 0.0, -0.9952, 0.09802, 0.0, -0.9952, 0.09802, 0.0, -0.9952, 0.09802, 0.0, -0.9952, 0.09802, 0.0, -0.9569, 0.2903, 0.0, -0.9569, 0.2903, 0.0, -0.9569, 0.2903, 0.0, -0.9569, 0.2903, 0.0, -0.9569, 0.2903, 0.0, -0.9569, 0.2903, 0.0, -0.8819, 0.4714, 0.0, -0.8819, 0.4714, 0.0, -0.8819, 0.4714, 0.0, -0.8819, 0.4714, 0.0, -0.8819, 0.4714, 0.0, -0.8819, 0.4714, 0.0, -0.773, 0.6344, 0.0, -0.773, 0.6344, 0.0, -0.773, 0.6344, 0.0, -0.773, 0.6344, 0.0, -0.773, 0.6344, 0.0, -0.773, 0.6344, 0.0, -0.6344, 0.773, 0.0, -0.6344, 0.773, 0.0, -0.6344, 0.773, 0.0, -0.6344, 0.773, 0.0, -0.6344, 0.773, 0.0, -0.6344, 0.773, 0.0, -0.4714, 0.8819, 0.0, -0.4714, 0.8819, 0.0, -0.4714, 0.8819, 0.0, -0.4714, 0.8819, 0.0, -0.4714, 0.8819, 0.0, -0.4714, 0.8819, 0.0, -1.988e-06, 0.0, 1.0, -1.988e-06, 0.0, 1.0, -1.988e-06, 0.0, 1.0, 3.975e-06, 0.0, 1.0, 3.975e-06, 0.0, 1.0, 3.975e-06, 0.0, 1.0, -7.95e-06, 0.0, 1.0, -7.95e-06, 0.0, 1.0, -7.95e-06, 0.0, 1.0, 0.0, 0.0, 1.0, 0.0, 0.0, 1.0, 0.0, 0.0, 1.0, 0.0, 0.0, 1.0, 0.0, 0.0, 1.0, 0.0, 0.0, 1.0, 0.0, 0.0, 1.0, 0.0, 0.0, 1.0, 0.0, 0.0, 1.0, 0.0, 0.0, 1.0, 0.0, 0.0, 1.0, 0.0, 0.0, 1.0, 0.0, 0.0, 1.0, 0.0, 0.0, 1.0, 0.0, 0.0, 1.0, 0.0, 0.0, 1.0, 0.0, 0.0, 1.0, 0.0, 0.0, 1.0, 0.0, 0.0, 1.0, 0.0, 0.0, 1.0, 0.0, 0.0, 1.0, 0.0, 0.0, 1.0, 0.0, 0.0, 1.0, 0.0, 0.0, 1.0, 0.0, 0.0, 1.0, 0.0, 0.0, 1.0, 0.0, 0.0, 1.0, 0.0, 0.0, 1.0, 0.0, 0.0, 1.0, 0.0, 0.0, 1.0, 0.0, 0.0, 1.0, 0.0, 0.0, 1.0, 0.0, 0.0, 1.0, 0.0, 0.0, 1.0, 0.0, 0.0, 1.0, 0.0, 0.0, 1.0, 7.95e-06, 0.0, 1.0, 7.95e-06, 0.0, 1.0, 7.95e-06, 0.0, 1.0, 0.0, 0.0, 1.0, 0.0, 0.0, 1.0, 0.0, 0.0, 1.0, 4.092e-06, 0.0, 1.0, 4.092e-06, 0.0, 1.0, 4.092e-06, 0.0, 1.0, 0.0, 0.0, 1.0, 0.0, 0.0, 1.0, 0.0, 0.0, 1.0, 2.046e-06, 0.0, 1.0, 2.046e-06, 0.0, 1.0, 2.046e-06, 0.0, 1.0, 0.0, 0.0, 1.0, 0.0, 0.0, 1.0, 0.0, 0.0, 1.0, -4.092e-06, 0.0, 1.0, -4.092e-06, 0.0, 1.0, -4.092e-06, 0.0, 1.0, 0.0, 0.0, 1.0, 0.0, 0.0, 1.0, 0.0, 0.0, 1.0, -2.046e-06, 0.0, 1.0, -2.046e-06, 0.0, 1.0, -2.046e-06, 0.0, 1.0, 0.0, 0.0, 1.0, 0.0, 0.0, 1.0, 0.0, 0.0, 1.0, 0.0, 0.0, 1.0, 0.0, 0.0, 1.0, 0.0, 0.0, 1.0, 0.0, 0.0, 1.0, 0.0, 0.0, 1.0, 0.0, 0.0, 1.0, -1.151e-06, 0.0, 1.0, -1.151e-06, 0.0, 1.0, -1.151e-06, 0.0, 1.0, -4.768e-07, 0.0, 1.0, -4.768e-07, 0.0, 1.0, -4.768e-07, 0.0, 1.0, 4.768e-07, 0.0, 1.0, 4.768e-07, 0.0, 1.0, 4.768e-07, 0.0, 1.0, -0.2903, 0.9569, 0.0, -0.2903, 0.9569, 0.0, -0.2903, 0.9569, 0.0, -0.2903, 0.9569, 0.0, -0.2903, 0.9569, 0.0, -0.2903, 0.9569, 0.0, -0.09802, 0.9952, 0.0, -0.09802, 0.9952, 0.0, -0.09802, 0.9952, 0.0, -0.09802, 0.9952, 0.0, -0.09802, 0.9952, 0.0, -0.09802, 0.9952, 0.0, 0.0, 0.0, -1.0, 0.0, 0.0, -1.0, 0.0, 0.0, -1.0, 3.975e-06, 0.0, -1.0, 3.975e-06, 0.0, -1.0, 3.975e-06, 0.0, -1.0, 0.0, 0.0, -1.0, 0.0, 0.0, -1.0, 0.0, 0.0, -1.0, -7.95e-06, 0.0, -1.0, -7.95e-06, 0.0, -1.0, -7.95e-06, 0.0, -1.0, 0.0, 0.0, -1.0, 0.0, 0.0, -1.0, 0.0, 0.0, -1.0, -7.95e-06, 0.0, -1.0, -7.95e-06, 0.0, -1.0, -7.95e-06, 0.0, -1.0, 0.0, 0.0, -1.0, 0.0, 0.0, -1.0, 0.0, 0.0, -1.0, 1.988e-06, 0.0, -1.0, 1.988e-06, 0.0, -1.0, 1.988e-06, 0.0, -1.0, 0.0, 0.0, -1.0, 0.0, 0.0, -1.0, 0.0, 0.0, -1.0, 0.0, 0.0, -1.0, 0.0, 0.0, -1.0, 0.0, 0.0, -1.0, 0.0, 0.0, -1.0, 0.0, 0.0, -1.0, 0.0, 0.0, -1.0, 7.95e-06, 0.0, -1.0, 7.95e-06, 0.0, -1.0, 7.95e-06, 0.0, -1.0, 0.0, 0.0, -1.0, 0.0, 0.0, -1.0, 0.0, 0.0, -1.0, 7.95e-06, 0.0, -1.0, 7.95e-06, 0.0, -1.0, 7.95e-06, 0.0, -1.0, 0.0, 0.0, -1.0, 0.0, 0.0, -1.0, 0.0, 0.0, -1.0, -1.988e-06, 0.0, -1.0, -1.988e-06, 0.0, -1.0, -1.988e-06, 0.0, -1.0, 0.0, 0.0, -1.0, 0.0, 0.0, -1.0, 0.0, 0.0, -1.0, 2.046e-06, 0.0, -1.0, 2.046e-06, 0.0, -1.0, 2.046e-06, 0.0, -1.0, 4.092e-06, 0.0, -1.0, 4.092e-06, 0.0, -1.0, 4.092e-06, 0.0, -1.0, -1.535e-06, 0.0, -1.0, -1.535e-06, 0.0, -1.0, -1.535e-06, 0.0, -1.0, 0.0, 0.0, -1.0, 0.0, 0.0, -1.0, 0.0, 0.0, -1.0, -2.046e-06, 0.0, -1.0, -2.046e-06, 0.0, -1.0, -2.046e-06, 0.0, -1.0, -4.092e-06, 0.0, -1.0, -4.092e-06, 0.0, -1.0, -4.092e-06, 0.0, -1.0, 0.0, 0.0, -1.0, 0.0, 0.0, -1.0, 0.0, 0.0, -1.0, -5.756e-07, 0.0, -1.0, -5.756e-07, 0.0, -1.0, -5.756e-07, 0.0, -1.0, -5.756e-07, 0.0, -1.0, -5.756e-07, 0.0, -1.0, -5.756e-07, 0.0, -1.0, 0.0, 0.0, -1.0, 0.0, 0.0, -1.0, 0.0, 0.0, -1.0, 2.878e-07, 0.0, -1.0, 2.878e-07, 0.0, -1.0, 2.878e-07, 0.0, -1.0, 0.0, 0.0, -1.0, 0.0, 0.0, -1.0, 0.0, 0.0, -1.0, 1.192e-07, 0.0, -1.0, 1.192e-07, 0.0, -1.0, 1.192e-07, 0.0, -1.0])] * 3)])
arm_armature = bpy.data.armatures.new('Armature')  # bones are not reproduced

# ---- objects
ob_light = bpy.data.objects.new('Light', light_light)
ob_camera = bpy.data.objects.new('Camera', cam_camera)
ob_armature = bpy.data.objects.new('Armature', arm_armature)
ob_cone = bpy.data.objects.new('Cone', me_cube_003)
ob_cube = bpy.data.objects.new('Cube', me_cube_004)
ob_cylinder = bpy.data.objects.new('Cylinder', me_cube_002)

# ---- transforms, parenting, visibility, modifiers, constraints
ob_light.location = (4.076, 1.005, 5.904)
ob_light.rotation_euler = (0.6503, 0.05522, 1.866)
ob_light.lock_rotations_4d = False
ob_light.empty_display_type = 'ARROWS'
ob_light.color = (0.0, 0.0, 0.0, 0.0)
ob_light.lineart.crease_threshold = 0.0
ob_camera.location = (7.359, -6.926, 4.958)
ob_camera.rotation_euler = (1.109, 0.0, 0.8149)
ob_camera.lock_rotations_4d = False
ob_camera.empty_display_type = 'ARROWS'
ob_camera.color = (0.0, 0.0, 0.0, 0.0)
ob_camera.display_type = 'WIRE'
ob_camera.lineart.crease_threshold = 0.0
ob_armature.location = (0.0, 0.0, 0.0)
ob_cone.parent = ob_armature
ob_cone.location = (0.0, 0.0, 0.0)
ob_cone.rotation_mode = 'QUATERNION'
ob_cone.rotation_quaternion = (1.0, 0.0, 0.0, 0.0)
ob_cube.parent = ob_armature
ob_cube.location = (0.1378, 0.0, 0.0)
ob_cube.rotation_mode = 'QUATERNION'
ob_cube.rotation_quaternion = (0.9986, -0.05211, 0.0, 0.0)
ob_cube.scale = (1.112, 1.112, 1.112)
ob_cylinder.parent = ob_armature
ob_cylinder.location = (0.0, 0.0, 0.0)
ob_cylinder.rotation_mode = 'QUATERNION'
ob_cylinder.rotation_quaternion = (1.0, 0.0, 0.0, 0.0)
_vg = ob_cylinder.vertex_groups.new(name='Bone')
for _i, _w in zip([0, 1, 2, 3, 4, 5, 6, 7, 8, 9, 10, 11, 12, 13, 14, 15, 16, 17, 18, 19, 20, 21, 22, 23, 24, 25, 26, 27, 28, 29, 30, 31, 32, 33, 34, 35, 36, 37, 38, 39, 40, 41, 42, 43, 44, 45, 46, 47, 48, 49, 50, 51, 52, 53, 54, 55, 56, 57, 58, 59, 60, 61, 62, 63, 64, 65, 66, 67, 68, 69, 70, 71, 72, 73, 74, 75, 76, 77, 78, 79, 80, 81, 82, 83, 84, 85, 86, 87, 88, 89, 90, 91, 92, 93, 94, 95, 96, 97, 98, 99, 100, 101, 102, 103, 104, 105, 106, 107, 108, 109, 110, 111, 112, 113, 114, 115, 116, 117, 118, 119, 120, 121, 122, 123, 124, 125, 126, 127, 128, 129, 130, 131, 132, 133, 134, 135, 136, 137, 138, 139, 140, 141, 142, 143, 144, 145, 146, 147, 148, 149, 150, 151, 152, 153, 154, 155, 156, 157, 158, 159, 160, 161, 162, 163, 164, 165, 166, 167, 168, 169, 170, 171, 172, 173, 174, 175, 176, 177, 178, 179, 180, 181, 182, 183, 184, 185, 186, 187, 188, 189, 190, 191, 192, 193, 194, 195, 196, 197, 198, 199, 200, 201, 202, 203, 204, 205, 206, 207, 208, 209, 210, 211, 212, 213, 214, 215, 216, 217, 218, 219, 220, 221, 222, 223, 224, 225, 226, 227, 228, 229, 230, 231, 232, 233, 234, 235, 236, 237, 238, 239, 240, 241, 242, 243, 244, 245, 246, 247, 248, 249, 250, 251, 252, 253, 254, 255, 256, 257, 258, 259, 260, 261, 262, 263, 264, 265, 266, 267, 268, 269, 270, 271, 272, 273, 274, 275, 276, 277, 278, 279, 280, 281, 282, 283, 284, 285, 286, 287, 288, 289, 290, 291, 292, 293, 294, 295, 296, 297, 298, 299, 300, 301, 302, 303, 304, 305, 306, 307, 308, 309, 310, 311, 312, 313, 314, 315, 316, 317, 318, 319, 320, 321, 322, 323, 324, 325, 326, 327, 328, 329, 330, 331, 332, 333, 334, 335, 336, 337, 338, 339, 340, 341, 342, 343, 344, 345, 346, 347, 348, 349], [1.0, 1.0, 1.0, 1.0, 1.0, 1.0, 0.9993, 0.9999, 1.0, 1.0, 1.0, 1.0, 0.9989, 1.0, 1.0, 1.0, 0.9993, 1.0, 1.0, 1.0, 0.9989, 1.0, 1.0, 1.0, 0.9999, 0.9993, 1.0, 1.0, 1.0, 0.9999, 1.0, 1.0, 1.0, 1.0, 1.0, 1.0, 1.0, 1.0, 0.9998, 0.999, 1.0, 1.0, 1.0, 1.0, 1.0, 1.0, 1.0, 1.0, 1.0, 1.0, 1.0, 0.9999, 1.0, 1.0, 1.0, 1.0, 1.0, 1.0, 1.0, 0.9974, 1.0, 0.9998, 1.0, 1.0, 1.0, 1.0, 1.0, 1.0, 1.0, 0.9974, 0.9999, 1.0, 1.0, 1.0, 1.0, 1.0, 1.0, 1.0, 1.0, 0.9974, 1.0, 1.0, 1.0, 1.0, 0.9998, 1.0, 1.0, 1.0, 1.0, 1.0, 1.0, 1.0, 1.0, 1.0, 1.0, 1.0, 1.0, 1.0, 1.0, 1.0, 1.0, 1.0, 1.0, 1.0, 1.0, 1.0, 1.0, 1.0, 1.0, 1.0, 1.0, 1.0, 1.0, 1.0, 1.0, 1.0, 1.0, 1.0, 1.0, 1.0, 1.0, 1.0, 1.0, 1.0, 1.0, 1.0, 0.9974, 1.0, 1.0, 1.0, 1.0, 1.0, 1.0, 1.0, 0.9974, 1.0, 1.0, 1.0, 1.0, 1.0, 1.0, 1.0, 1.0, 1.0, 1.0, 0.9974, 1.0, 1.0, 1.0, 1.0, 1.0, 1.0, 1.0, 1.0, 1.0, 1.0, 1.0, 1.0, 1.0, 1.0, 1.0, 1.0, 1.0, 1.0, 1.0, 1.0, 1.0, 1.0, 1.0, 1.0, 1.0, 1.0, 1.0, 1.0, 1.0, 1.0, 1.0, 1.0, 1.0, 1.0, 1.0, 1.0, 1.0, 1.0, 1.0, 1.0, 1.0, 1.0, 1.0, 1.0, 1.0, 1.0, 1.0, 1.0, 1.0, 1.0, 1.0, 1.0, 1.0, 1.0, 1.0, 1.0, 1.0, 1.0, 1.0, 1.0, 1.0, 1.0, 1.0, 1.0, 1.0, 0.9967, 1.0, 1.0, 1.0, 1.0, 1.0, 1.0, 0.9967, 1.0, 1.0, 1.0, 1.0, 1.0, 1.0, 1.0, 1.0, 1.0, 1.0, 0.9968, 1.0, 1.0, 1.0, 1.0, 1.0, 1.0, 1.0, 1.0, 1.0, 1.0, 1.0, 1.0, 1.0, 1.0, 1.0, 1.0, 1.0, 1.0, 1.0, 1.0, 1.0, 1.0, 1.0, 1.0, 1.0, 1.0, 1.0, 1.0, 1.0, 1.0, 1.0, 1.0, 1.0, 1.0, 1.0, 1.0, 1.0, 1.0, 1.0, 1.0, 1.0, 1.0, 1.0, 1.0, 1.0, 1.0, 1.0, 1.0, 1.0, 1.0, 1.0, 1.0, 1.0, 1.0, 1.0, 1.0, 1.0, 1.0, 1.0, 1.0, 1.0, 1.0, 1.0, 1.0, 1.0, 1.0, 0.9972, 1.0, 1.0, 1.0, 1.0, 1.0, 1.0, 1.0, 1.0, 1.0, 0.9972, 0.9995, 1.0, 1.0, 1.0, 1.0, 1.0, 1.0, 1.0, 1.0, 1.0, 1.0, 0.9972, 1.0, 1.0, 1.0, 0.9995, 1.0, 1.0, 1.0, 1.0, 1.0, 1.0, 1.0, 0.9995, 1.0, 0.9999, 1.0, 1.0, 1.0, 1.0, 1.0, 1.0, 1.0, 1.0, 1.0, 1.0, 1.0, 1.0, 1.0, 1.0, 1.0, 1.0, 1.0]): _vg.add([_i], _w, 'REPLACE')
_m = ob_cylinder.modifiers.new('Armature', 'ARMATURE')
_m.object = ob_armature

# ---- collection membership
col_collection.objects.link(ob_light)
col_collection.objects.link(ob_camera)
col_collection.objects.link(ob_armature)
col_collection.objects.link(ob_cone)
col_collection.objects.link(ob_cube)
col_collection.objects.link(ob_cylinder)

# ---- scene / render settings (as saved in the file)
scene.camera = ob_camera
scene.frame_start = 1; scene.frame_end = 250; scene.frame_set(7)
scene.render.engine = 'BLENDER_EEVEE_NEXT'
scene.cycles.sampling_pattern = 'TABULATED_SOBOL'
scene.cycles.use_light_tree = False
scene.view_settings.view_transform = 'Filmic'
bpy.context.view_layer.update()
